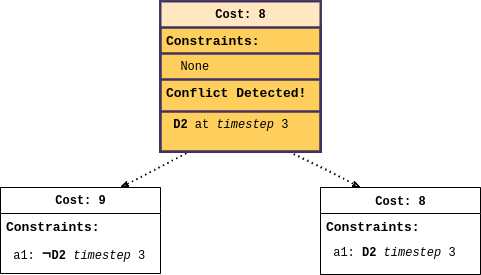

The diagram above was exported from draw.io. Its source (the exported page's mxGraphModel, read from the mxfile embedded in the PNG):
<mxGraphModel dx="672" dy="737" grid="1" gridSize="10" guides="1" tooltips="1" connect="1" arrows="0" fold="1" page="1" pageScale="1" pageWidth="1000" pageHeight="800" math="0" shadow="0">
  <root>
    <mxCell id="1qJFks10Zf79580Gb-P6-0" />
    <mxCell id="1qJFks10Zf79580Gb-P6-1" parent="1qJFks10Zf79580Gb-P6-0" />
    <mxCell id="kyg9zu7XO844PT4DRJtJ-0" style="edgeStyle=none;rounded=0;orthogonalLoop=1;jettySize=auto;html=1;entryX=0.25;entryY=0;entryDx=0;entryDy=0;fontFamily=Courier New;dashed=1;endArrow=classicThin;endFill=0;sketch=1;dashPattern=1 4;" parent="1qJFks10Zf79580Gb-P6-1" target="kyg9zu7XO844PT4DRJtJ-10" edge="1">
      <mxGeometry relative="1" as="geometry">
        <mxPoint x="490" y="193" as="sourcePoint" />
      </mxGeometry>
    </mxCell>
    <mxCell id="kyg9zu7XO844PT4DRJtJ-1" value="Cost: 8" style="swimlane;html=1;fontStyle=1;align=center;verticalAlign=top;childLayout=stackLayout;horizontal=1;startSize=26;horizontalStack=0;resizeParent=1;resizeLast=0;collapsible=1;marginBottom=0;swimlaneFillColor=#FFCF5E;rounded=0;shadow=0;comic=0;labelBackgroundColor=none;strokeWidth=2;fillColor=none;fontFamily=Courier New;fontSize=12;strokeColor=#41315E;" parent="1qJFks10Zf79580Gb-P6-1" vertex="1">
      <mxGeometry x="370" y="47" width="160" height="150" as="geometry">
        <mxRectangle x="90" y="83" width="90" height="26" as="alternateBounds" />
      </mxGeometry>
    </mxCell>
    <mxCell id="kyg9zu7XO844PT4DRJtJ-2" value="Constraints:&amp;nbsp;" style="text;html=1;strokeColor=#41315E;fillColor=none;align=left;verticalAlign=top;spacingLeft=4;spacingRight=4;whiteSpace=wrap;overflow=hidden;rotatable=0;points=[[0,0.5],[1,0.5]];portConstraint=eastwest;fontSize=13;fontStyle=1;fontFamily=Courier New;swimlaneFillColor=#FFCF5E;strokeWidth=2;" parent="kyg9zu7XO844PT4DRJtJ-1" vertex="1">
      <mxGeometry y="26" width="160" height="26" as="geometry" />
    </mxCell>
    <mxCell id="kyg9zu7XO844PT4DRJtJ-3" value="&amp;nbsp; None" style="text;html=1;strokeColor=#41315E;fillColor=none;align=left;verticalAlign=top;spacingLeft=4;spacingRight=4;whiteSpace=wrap;overflow=hidden;rotatable=0;points=[[0,0.5],[1,0.5]];portConstraint=eastwest;fontFamily=Courier New;swimlaneFillColor=#FFCF5E;strokeWidth=2;" parent="kyg9zu7XO844PT4DRJtJ-1" vertex="1">
      <mxGeometry y="52" width="160" height="26" as="geometry" />
    </mxCell>
    <mxCell id="kyg9zu7XO844PT4DRJtJ-4" value="" style="line;html=1;strokeWidth=2;fillColor=none;align=left;verticalAlign=middle;spacingTop=-1;spacingLeft=3;spacingRight=3;rotatable=0;labelPosition=right;points=[];portConstraint=eastwest;fontFamily=Courier New;swimlaneFillColor=#FFCF5E;strokeColor=#41315E;" parent="kyg9zu7XO844PT4DRJtJ-1" vertex="1">
      <mxGeometry y="78" width="160" height="8" as="geometry" />
    </mxCell>
    <mxCell id="kyg9zu7XO844PT4DRJtJ-5" value="Conflict Detected!" style="text;html=1;strokeColor=#41315E;fillColor=none;align=left;verticalAlign=top;spacingLeft=4;spacingRight=4;whiteSpace=wrap;overflow=hidden;rotatable=0;points=[[0,0.5],[1,0.5]];portConstraint=eastwest;fontFamily=Courier New;fontStyle=1;fontSize=13;swimlaneFillColor=#FFCF5E;strokeWidth=2;" parent="kyg9zu7XO844PT4DRJtJ-1" vertex="1">
      <mxGeometry y="86" width="160" height="26" as="geometry" />
    </mxCell>
    <mxCell id="kyg9zu7XO844PT4DRJtJ-6" value="&amp;nbsp;&lt;b&gt;D2&lt;/b&gt; at &lt;i&gt;timestep &lt;/i&gt;3&amp;nbsp;" style="text;html=1;strokeColor=#41315E;fillColor=none;align=left;verticalAlign=top;spacingLeft=4;spacingRight=4;whiteSpace=wrap;overflow=hidden;rotatable=0;points=[[0,0.5],[1,0.5]];portConstraint=eastwest;fontFamily=Courier New;swimlaneFillColor=#FFCF5E;strokeWidth=2;" parent="kyg9zu7XO844PT4DRJtJ-1" vertex="1">
      <mxGeometry y="112" width="160" height="38" as="geometry" />
    </mxCell>
    <mxCell id="kyg9zu7XO844PT4DRJtJ-7" value="Cost: 9" style="swimlane;html=1;fontStyle=1;align=center;verticalAlign=top;childLayout=stackLayout;horizontal=1;startSize=26;horizontalStack=0;resizeParent=1;resizeLast=0;collapsible=1;marginBottom=0;swimlaneFillColor=#ffffff;rounded=0;shadow=0;comic=0;labelBackgroundColor=none;strokeWidth=1;fillColor=default;fontFamily=Courier New;fontSize=12" parent="1qJFks10Zf79580Gb-P6-1" vertex="1">
      <mxGeometry x="210" y="233" width="160" height="86" as="geometry">
        <mxRectangle x="90" y="83" width="90" height="26" as="alternateBounds" />
      </mxGeometry>
    </mxCell>
    <mxCell id="kyg9zu7XO844PT4DRJtJ-8" value="Constraints:&amp;nbsp;" style="text;html=1;strokeColor=none;fillColor=none;align=left;verticalAlign=top;spacingLeft=4;spacingRight=4;whiteSpace=wrap;overflow=hidden;rotatable=0;points=[[0,0.5],[1,0.5]];portConstraint=eastwest;fontSize=13;fontStyle=1;fontFamily=Courier New;" parent="kyg9zu7XO844PT4DRJtJ-7" vertex="1">
      <mxGeometry y="26" width="160" height="26" as="geometry" />
    </mxCell>
    <mxCell id="kyg9zu7XO844PT4DRJtJ-9" value="&amp;nbsp;0:&amp;nbsp;&lt;b style=&quot;color: rgb(32 , 33 , 36) ; font-size: 16px ; background-color: rgb(255 , 255 , 255)&quot;&gt;¬&lt;/b&gt;&lt;b&gt;D2&amp;nbsp;&lt;/b&gt;&lt;i&gt;timestep&lt;/i&gt; 3&amp;nbsp;" style="text;html=1;strokeColor=none;fillColor=none;align=left;verticalAlign=top;spacingLeft=4;spacingRight=4;whiteSpace=wrap;overflow=hidden;rotatable=0;points=[[0,0.5],[1,0.5]];portConstraint=eastwest;fontFamily=Courier New;" parent="kyg9zu7XO844PT4DRJtJ-7" vertex="1">
      <mxGeometry y="52" width="160" height="26" as="geometry" />
    </mxCell>
    <mxCell id="kyg9zu7XO844PT4DRJtJ-10" value="&lt;font style=&quot;font-size: 12px&quot;&gt;Cost: 8&lt;/font&gt;" style="swimlane;html=1;fontStyle=1;align=center;verticalAlign=top;childLayout=stackLayout;horizontal=1;startSize=26;horizontalStack=0;resizeParent=1;resizeLast=0;collapsible=1;marginBottom=0;swimlaneFillColor=#ffffff;rounded=0;shadow=0;comic=0;labelBackgroundColor=none;strokeWidth=1;fillColor=default;fontFamily=Courier New;fontSize=13;" parent="1qJFks10Zf79580Gb-P6-1" vertex="1">
      <mxGeometry x="530" y="233" width="160" height="87" as="geometry">
        <mxRectangle x="90" y="83" width="90" height="26" as="alternateBounds" />
      </mxGeometry>
    </mxCell>
    <mxCell id="kyg9zu7XO844PT4DRJtJ-11" value="Constraints:&amp;nbsp;" style="text;html=1;strokeColor=none;fillColor=none;align=left;verticalAlign=top;spacingLeft=4;spacingRight=4;whiteSpace=wrap;overflow=hidden;rotatable=0;points=[[0,0.5],[1,0.5]];portConstraint=eastwest;fontSize=13;fontStyle=1;fontFamily=Courier New;" parent="kyg9zu7XO844PT4DRJtJ-10" vertex="1">
      <mxGeometry y="26" width="160" height="26" as="geometry" />
    </mxCell>
    <mxCell id="kyg9zu7XO844PT4DRJtJ-12" value="&amp;nbsp;0:&amp;nbsp;&lt;b&gt;D2&amp;nbsp;&lt;/b&gt;&lt;i&gt;timestep&lt;/i&gt;&amp;nbsp;3" style="text;html=1;strokeColor=none;fillColor=none;align=left;verticalAlign=top;spacingLeft=4;spacingRight=4;whiteSpace=wrap;overflow=hidden;rotatable=0;points=[[0,0.5],[1,0.5]];portConstraint=eastwest;fontFamily=Courier New;" parent="kyg9zu7XO844PT4DRJtJ-10" vertex="1">
      <mxGeometry y="52" width="160" height="26" as="geometry" />
    </mxCell>
    <mxCell id="kyg9zu7XO844PT4DRJtJ-13" style="edgeStyle=none;rounded=0;orthogonalLoop=1;jettySize=auto;html=1;entryX=0.75;entryY=0;entryDx=0;entryDy=0;fontFamily=Courier New;dashed=1;endArrow=classicThin;endFill=0;sketch=1;dashPattern=1 4;exitX=0.188;exitY=0.993;exitDx=0;exitDy=0;exitPerimeter=0;" parent="1qJFks10Zf79580Gb-P6-1" source="kyg9zu7XO844PT4DRJtJ-6" target="kyg9zu7XO844PT4DRJtJ-7" edge="1">
      <mxGeometry relative="1" as="geometry">
        <mxPoint x="500" y="203" as="sourcePoint" />
        <mxPoint x="580" y="243" as="targetPoint" />
      </mxGeometry>
    </mxCell>
    <mxCell id="kyg9zu7XO844PT4DRJtJ-14" value="Cost: 8" style="swimlane;html=1;fontStyle=1;align=center;verticalAlign=top;childLayout=stackLayout;horizontal=1;startSize=26;horizontalStack=0;resizeParent=1;resizeLast=0;collapsible=1;marginBottom=0;swimlaneFillColor=#FFCF5E;rounded=0;shadow=0;comic=0;labelBackgroundColor=none;strokeWidth=1;fillColor=none;fontFamily=Courier New;fontSize=12;strokeColor=#41315E;" parent="1qJFks10Zf79580Gb-P6-1" vertex="1">
      <mxGeometry x="370" y="47" width="160" height="150" as="geometry">
        <mxRectangle x="90" y="83" width="90" height="26" as="alternateBounds" />
      </mxGeometry>
    </mxCell>
    <mxCell id="kyg9zu7XO844PT4DRJtJ-15" value="Constraints:&amp;nbsp;" style="text;html=1;strokeColor=#41315E;fillColor=none;align=left;verticalAlign=top;spacingLeft=4;spacingRight=4;whiteSpace=wrap;overflow=hidden;rotatable=0;points=[[0,0.5],[1,0.5]];portConstraint=eastwest;fontSize=13;fontStyle=1;fontFamily=Courier New;swimlaneFillColor=#FFCF5E;" parent="kyg9zu7XO844PT4DRJtJ-14" vertex="1">
      <mxGeometry y="26" width="160" height="26" as="geometry" />
    </mxCell>
    <mxCell id="kyg9zu7XO844PT4DRJtJ-16" value="&amp;nbsp; None" style="text;html=1;strokeColor=#41315E;fillColor=none;align=left;verticalAlign=top;spacingLeft=4;spacingRight=4;whiteSpace=wrap;overflow=hidden;rotatable=0;points=[[0,0.5],[1,0.5]];portConstraint=eastwest;fontFamily=Courier New;swimlaneFillColor=#FFCF5E;" parent="kyg9zu7XO844PT4DRJtJ-14" vertex="1">
      <mxGeometry y="52" width="160" height="26" as="geometry" />
    </mxCell>
    <mxCell id="kyg9zu7XO844PT4DRJtJ-17" value="" style="line;html=1;strokeWidth=1;fillColor=none;align=left;verticalAlign=middle;spacingTop=-1;spacingLeft=3;spacingRight=3;rotatable=0;labelPosition=right;points=[];portConstraint=eastwest;fontFamily=Courier New;swimlaneFillColor=#FFCF5E;strokeColor=#41315E;" parent="kyg9zu7XO844PT4DRJtJ-14" vertex="1">
      <mxGeometry y="78" width="160" height="8" as="geometry" />
    </mxCell>
    <mxCell id="kyg9zu7XO844PT4DRJtJ-18" value="Conflict Detected!" style="text;html=1;strokeColor=#41315E;fillColor=none;align=left;verticalAlign=top;spacingLeft=4;spacingRight=4;whiteSpace=wrap;overflow=hidden;rotatable=0;points=[[0,0.5],[1,0.5]];portConstraint=eastwest;fontFamily=Courier New;fontStyle=1;fontSize=13;swimlaneFillColor=#FFCF5E;" parent="kyg9zu7XO844PT4DRJtJ-14" vertex="1">
      <mxGeometry y="86" width="160" height="26" as="geometry" />
    </mxCell>
    <mxCell id="kyg9zu7XO844PT4DRJtJ-19" value="&amp;nbsp;&lt;b&gt;D2&lt;/b&gt; at &lt;i&gt;timestep &lt;/i&gt;3&amp;nbsp;" style="text;html=1;strokeColor=#41315E;fillColor=none;align=left;verticalAlign=top;spacingLeft=4;spacingRight=4;whiteSpace=wrap;overflow=hidden;rotatable=0;points=[[0,0.5],[1,0.5]];portConstraint=eastwest;fontFamily=Courier New;swimlaneFillColor=#FFCF5E;" parent="kyg9zu7XO844PT4DRJtJ-14" vertex="1">
      <mxGeometry y="112" width="160" height="38" as="geometry" />
    </mxCell>
    <mxCell id="kyg9zu7XO844PT4DRJtJ-20" value="Cost: 8" style="swimlane;html=1;fontStyle=1;align=center;verticalAlign=top;childLayout=stackLayout;horizontal=1;startSize=26;horizontalStack=0;resizeParent=1;resizeLast=0;collapsible=1;marginBottom=0;swimlaneFillColor=#FFCF5E;rounded=0;shadow=0;comic=0;labelBackgroundColor=none;strokeWidth=2;fillColor=#FFE7C2;fontFamily=Courier New;fontSize=12;strokeColor=#41315E;" parent="1qJFks10Zf79580Gb-P6-1" vertex="1">
      <mxGeometry x="370" y="47" width="160" height="150" as="geometry">
        <mxRectangle x="90" y="83" width="90" height="26" as="alternateBounds" />
      </mxGeometry>
    </mxCell>
    <mxCell id="kyg9zu7XO844PT4DRJtJ-21" value="Constraints:&amp;nbsp;" style="text;html=1;strokeColor=#41315E;fillColor=none;align=left;verticalAlign=top;spacingLeft=4;spacingRight=4;whiteSpace=wrap;overflow=hidden;rotatable=0;points=[[0,0.5],[1,0.5]];portConstraint=eastwest;fontSize=13;fontStyle=1;fontFamily=Courier New;swimlaneFillColor=#FFCF5E;strokeWidth=2;" parent="kyg9zu7XO844PT4DRJtJ-20" vertex="1">
      <mxGeometry y="26" width="160" height="26" as="geometry" />
    </mxCell>
    <mxCell id="kyg9zu7XO844PT4DRJtJ-22" value="&amp;nbsp; None" style="text;html=1;strokeColor=#41315E;fillColor=none;align=left;verticalAlign=top;spacingLeft=4;spacingRight=4;whiteSpace=wrap;overflow=hidden;rotatable=0;points=[[0,0.5],[1,0.5]];portConstraint=eastwest;fontFamily=Courier New;swimlaneFillColor=#FFCF5E;strokeWidth=2;" parent="kyg9zu7XO844PT4DRJtJ-20" vertex="1">
      <mxGeometry y="52" width="160" height="26" as="geometry" />
    </mxCell>
    <mxCell id="kyg9zu7XO844PT4DRJtJ-23" value="Conflict Detected!" style="text;html=1;strokeColor=#41315E;fillColor=none;align=left;verticalAlign=top;spacingLeft=4;spacingRight=4;whiteSpace=wrap;overflow=hidden;rotatable=0;points=[[0,0.5],[1,0.5]];portConstraint=eastwest;fontFamily=Courier New;fontStyle=1;fontSize=13;swimlaneFillColor=#FFCF5E;strokeWidth=2;" parent="kyg9zu7XO844PT4DRJtJ-20" vertex="1">
      <mxGeometry y="78" width="160" height="32" as="geometry" />
    </mxCell>
    <mxCell id="kyg9zu7XO844PT4DRJtJ-24" value="&amp;nbsp;&lt;b&gt;D2&lt;/b&gt; at &lt;i&gt;timestep &lt;/i&gt;3&amp;nbsp;" style="text;html=1;strokeColor=#41315E;fillColor=none;align=left;verticalAlign=top;spacingLeft=4;spacingRight=4;whiteSpace=wrap;overflow=hidden;rotatable=0;points=[[0,0.5],[1,0.5]];portConstraint=eastwest;fontFamily=Courier New;swimlaneFillColor=#FFCF5E;strokeWidth=2;" parent="kyg9zu7XO844PT4DRJtJ-20" vertex="1">
      <mxGeometry y="110" width="160" height="40" as="geometry" />
    </mxCell>
    <mxCell id="yFJbjT1frjsvDVLC8dWF-0" style="edgeStyle=none;rounded=0;orthogonalLoop=1;jettySize=auto;html=1;entryX=0.25;entryY=0;entryDx=0;entryDy=0;fontFamily=Courier New;dashed=1;endArrow=classicThin;endFill=0;sketch=1;dashPattern=1 4;" parent="1qJFks10Zf79580Gb-P6-1" target="yFJbjT1frjsvDVLC8dWF-10" edge="1">
      <mxGeometry relative="1" as="geometry">
        <mxPoint x="490" y="193" as="sourcePoint" />
      </mxGeometry>
    </mxCell>
    <mxCell id="yFJbjT1frjsvDVLC8dWF-1" value="Cost: 8" style="swimlane;html=1;fontStyle=1;align=center;verticalAlign=top;childLayout=stackLayout;horizontal=1;startSize=26;horizontalStack=0;resizeParent=1;resizeLast=0;collapsible=1;marginBottom=0;swimlaneFillColor=#FFCF5E;rounded=0;shadow=0;comic=0;labelBackgroundColor=none;strokeWidth=2;fillColor=none;fontFamily=Courier New;fontSize=12;strokeColor=#41315E;" parent="1qJFks10Zf79580Gb-P6-1" vertex="1">
      <mxGeometry x="370" y="47" width="160" height="150" as="geometry">
        <mxRectangle x="90" y="83" width="90" height="26" as="alternateBounds" />
      </mxGeometry>
    </mxCell>
    <mxCell id="yFJbjT1frjsvDVLC8dWF-2" value="Constraints:&amp;nbsp;" style="text;html=1;strokeColor=#41315E;fillColor=none;align=left;verticalAlign=top;spacingLeft=4;spacingRight=4;whiteSpace=wrap;overflow=hidden;rotatable=0;points=[[0,0.5],[1,0.5]];portConstraint=eastwest;fontSize=13;fontStyle=1;fontFamily=Courier New;swimlaneFillColor=#FFCF5E;strokeWidth=2;" parent="yFJbjT1frjsvDVLC8dWF-1" vertex="1">
      <mxGeometry y="26" width="160" height="26" as="geometry" />
    </mxCell>
    <mxCell id="yFJbjT1frjsvDVLC8dWF-3" value="&amp;nbsp; None" style="text;html=1;strokeColor=#41315E;fillColor=none;align=left;verticalAlign=top;spacingLeft=4;spacingRight=4;whiteSpace=wrap;overflow=hidden;rotatable=0;points=[[0,0.5],[1,0.5]];portConstraint=eastwest;fontFamily=Courier New;swimlaneFillColor=#FFCF5E;strokeWidth=2;" parent="yFJbjT1frjsvDVLC8dWF-1" vertex="1">
      <mxGeometry y="52" width="160" height="26" as="geometry" />
    </mxCell>
    <mxCell id="yFJbjT1frjsvDVLC8dWF-4" value="" style="line;html=1;strokeWidth=2;fillColor=none;align=left;verticalAlign=middle;spacingTop=-1;spacingLeft=3;spacingRight=3;rotatable=0;labelPosition=right;points=[];portConstraint=eastwest;fontFamily=Courier New;swimlaneFillColor=#FFCF5E;strokeColor=#41315E;" parent="yFJbjT1frjsvDVLC8dWF-1" vertex="1">
      <mxGeometry y="78" width="160" height="8" as="geometry" />
    </mxCell>
    <mxCell id="yFJbjT1frjsvDVLC8dWF-5" value="Conflict Detected!" style="text;html=1;strokeColor=#41315E;fillColor=none;align=left;verticalAlign=top;spacingLeft=4;spacingRight=4;whiteSpace=wrap;overflow=hidden;rotatable=0;points=[[0,0.5],[1,0.5]];portConstraint=eastwest;fontFamily=Courier New;fontStyle=1;fontSize=13;swimlaneFillColor=#FFCF5E;strokeWidth=2;" parent="yFJbjT1frjsvDVLC8dWF-1" vertex="1">
      <mxGeometry y="86" width="160" height="26" as="geometry" />
    </mxCell>
    <mxCell id="yFJbjT1frjsvDVLC8dWF-6" value="&amp;nbsp;&lt;b&gt;D2&lt;/b&gt; at &lt;i&gt;timestep &lt;/i&gt;3&amp;nbsp;" style="text;html=1;strokeColor=#41315E;fillColor=none;align=left;verticalAlign=top;spacingLeft=4;spacingRight=4;whiteSpace=wrap;overflow=hidden;rotatable=0;points=[[0,0.5],[1,0.5]];portConstraint=eastwest;fontFamily=Courier New;swimlaneFillColor=#FFCF5E;strokeWidth=2;" parent="yFJbjT1frjsvDVLC8dWF-1" vertex="1">
      <mxGeometry y="112" width="160" height="38" as="geometry" />
    </mxCell>
    <mxCell id="yFJbjT1frjsvDVLC8dWF-7" value="Cost: 9" style="swimlane;html=1;fontStyle=1;align=center;verticalAlign=top;childLayout=stackLayout;horizontal=1;startSize=26;horizontalStack=0;resizeParent=1;resizeLast=0;collapsible=1;marginBottom=0;swimlaneFillColor=#ffffff;rounded=0;shadow=0;comic=0;labelBackgroundColor=none;strokeWidth=1;fillColor=default;fontFamily=Courier New;fontSize=12" parent="1qJFks10Zf79580Gb-P6-1" vertex="1">
      <mxGeometry x="210" y="233" width="160" height="86" as="geometry">
        <mxRectangle x="90" y="83" width="90" height="26" as="alternateBounds" />
      </mxGeometry>
    </mxCell>
    <mxCell id="yFJbjT1frjsvDVLC8dWF-8" value="Constraints:&amp;nbsp;" style="text;html=1;strokeColor=none;fillColor=none;align=left;verticalAlign=top;spacingLeft=4;spacingRight=4;whiteSpace=wrap;overflow=hidden;rotatable=0;points=[[0,0.5],[1,0.5]];portConstraint=eastwest;fontSize=13;fontStyle=1;fontFamily=Courier New;" parent="yFJbjT1frjsvDVLC8dWF-7" vertex="1">
      <mxGeometry y="26" width="160" height="26" as="geometry" />
    </mxCell>
    <mxCell id="yFJbjT1frjsvDVLC8dWF-9" value="&amp;nbsp;a1:&amp;nbsp;&lt;b style=&quot;color: rgb(32 , 33 , 36) ; font-size: 16px ; background-color: rgb(255 , 255 , 255)&quot;&gt;¬&lt;/b&gt;&lt;b&gt;D2&amp;nbsp;&lt;/b&gt;&lt;i&gt;timestep&lt;/i&gt; 3&amp;nbsp;" style="text;html=1;strokeColor=none;fillColor=none;align=left;verticalAlign=top;spacingLeft=4;spacingRight=4;whiteSpace=wrap;overflow=hidden;rotatable=0;points=[[0,0.5],[1,0.5]];portConstraint=eastwest;fontFamily=Courier New;" parent="yFJbjT1frjsvDVLC8dWF-7" vertex="1">
      <mxGeometry y="52" width="160" height="26" as="geometry" />
    </mxCell>
    <mxCell id="yFJbjT1frjsvDVLC8dWF-10" value="&lt;font style=&quot;font-size: 12px&quot;&gt;Cost: 8&lt;/font&gt;" style="swimlane;html=1;fontStyle=1;align=center;verticalAlign=top;childLayout=stackLayout;horizontal=1;startSize=26;horizontalStack=0;resizeParent=1;resizeLast=0;collapsible=1;marginBottom=0;swimlaneFillColor=#ffffff;rounded=0;shadow=0;comic=0;labelBackgroundColor=none;strokeWidth=1;fillColor=default;fontFamily=Courier New;fontSize=13;" parent="1qJFks10Zf79580Gb-P6-1" vertex="1">
      <mxGeometry x="530" y="233" width="160" height="87" as="geometry">
        <mxRectangle x="90" y="83" width="90" height="26" as="alternateBounds" />
      </mxGeometry>
    </mxCell>
    <mxCell id="yFJbjT1frjsvDVLC8dWF-11" value="Constraints:&amp;nbsp;" style="text;html=1;strokeColor=none;fillColor=none;align=left;verticalAlign=top;spacingLeft=4;spacingRight=4;whiteSpace=wrap;overflow=hidden;rotatable=0;points=[[0,0.5],[1,0.5]];portConstraint=eastwest;fontSize=13;fontStyle=1;fontFamily=Courier New;" parent="yFJbjT1frjsvDVLC8dWF-10" vertex="1">
      <mxGeometry y="26" width="160" height="26" as="geometry" />
    </mxCell>
    <mxCell id="yFJbjT1frjsvDVLC8dWF-12" value="&amp;nbsp;a1:&amp;nbsp;&lt;b&gt;D2&amp;nbsp;&lt;/b&gt;&lt;i&gt;timestep&lt;/i&gt;&amp;nbsp;3" style="text;html=1;strokeColor=none;fillColor=none;align=left;verticalAlign=top;spacingLeft=4;spacingRight=4;whiteSpace=wrap;overflow=hidden;rotatable=0;points=[[0,0.5],[1,0.5]];portConstraint=eastwest;fontFamily=Courier New;" parent="yFJbjT1frjsvDVLC8dWF-10" vertex="1">
      <mxGeometry y="52" width="160" height="26" as="geometry" />
    </mxCell>
    <mxCell id="yFJbjT1frjsvDVLC8dWF-13" style="edgeStyle=none;rounded=0;orthogonalLoop=1;jettySize=auto;html=1;entryX=0.75;entryY=0;entryDx=0;entryDy=0;fontFamily=Courier New;dashed=1;endArrow=classicThin;endFill=0;sketch=1;dashPattern=1 4;exitX=0.188;exitY=0.993;exitDx=0;exitDy=0;exitPerimeter=0;" parent="1qJFks10Zf79580Gb-P6-1" source="yFJbjT1frjsvDVLC8dWF-6" target="yFJbjT1frjsvDVLC8dWF-7" edge="1">
      <mxGeometry relative="1" as="geometry">
        <mxPoint x="500" y="203" as="sourcePoint" />
        <mxPoint x="580" y="243" as="targetPoint" />
      </mxGeometry>
    </mxCell>
    <mxCell id="yFJbjT1frjsvDVLC8dWF-14" value="Cost: 8" style="swimlane;html=1;fontStyle=1;align=center;verticalAlign=top;childLayout=stackLayout;horizontal=1;startSize=26;horizontalStack=0;resizeParent=1;resizeLast=0;collapsible=1;marginBottom=0;swimlaneFillColor=#FFCF5E;rounded=0;shadow=0;comic=0;labelBackgroundColor=none;strokeWidth=1;fillColor=none;fontFamily=Courier New;fontSize=12;strokeColor=#41315E;" parent="1qJFks10Zf79580Gb-P6-1" vertex="1">
      <mxGeometry x="370" y="47" width="160" height="150" as="geometry">
        <mxRectangle x="90" y="83" width="90" height="26" as="alternateBounds" />
      </mxGeometry>
    </mxCell>
    <mxCell id="yFJbjT1frjsvDVLC8dWF-15" value="Constraints:&amp;nbsp;" style="text;html=1;strokeColor=#41315E;fillColor=none;align=left;verticalAlign=top;spacingLeft=4;spacingRight=4;whiteSpace=wrap;overflow=hidden;rotatable=0;points=[[0,0.5],[1,0.5]];portConstraint=eastwest;fontSize=13;fontStyle=1;fontFamily=Courier New;swimlaneFillColor=#FFCF5E;" parent="yFJbjT1frjsvDVLC8dWF-14" vertex="1">
      <mxGeometry y="26" width="160" height="26" as="geometry" />
    </mxCell>
    <mxCell id="yFJbjT1frjsvDVLC8dWF-16" value="&amp;nbsp; None" style="text;html=1;strokeColor=#41315E;fillColor=none;align=left;verticalAlign=top;spacingLeft=4;spacingRight=4;whiteSpace=wrap;overflow=hidden;rotatable=0;points=[[0,0.5],[1,0.5]];portConstraint=eastwest;fontFamily=Courier New;swimlaneFillColor=#FFCF5E;" parent="yFJbjT1frjsvDVLC8dWF-14" vertex="1">
      <mxGeometry y="52" width="160" height="26" as="geometry" />
    </mxCell>
    <mxCell id="yFJbjT1frjsvDVLC8dWF-17" value="" style="line;html=1;strokeWidth=1;fillColor=none;align=left;verticalAlign=middle;spacingTop=-1;spacingLeft=3;spacingRight=3;rotatable=0;labelPosition=right;points=[];portConstraint=eastwest;fontFamily=Courier New;swimlaneFillColor=#FFCF5E;strokeColor=#41315E;" parent="yFJbjT1frjsvDVLC8dWF-14" vertex="1">
      <mxGeometry y="78" width="160" height="8" as="geometry" />
    </mxCell>
    <mxCell id="yFJbjT1frjsvDVLC8dWF-18" value="Conflict Detected!" style="text;html=1;strokeColor=#41315E;fillColor=none;align=left;verticalAlign=top;spacingLeft=4;spacingRight=4;whiteSpace=wrap;overflow=hidden;rotatable=0;points=[[0,0.5],[1,0.5]];portConstraint=eastwest;fontFamily=Courier New;fontStyle=1;fontSize=13;swimlaneFillColor=#FFCF5E;" parent="yFJbjT1frjsvDVLC8dWF-14" vertex="1">
      <mxGeometry y="86" width="160" height="26" as="geometry" />
    </mxCell>
    <mxCell id="yFJbjT1frjsvDVLC8dWF-19" value="&amp;nbsp;&lt;b&gt;D2&lt;/b&gt; at &lt;i&gt;timestep &lt;/i&gt;3&amp;nbsp;" style="text;html=1;strokeColor=#41315E;fillColor=none;align=left;verticalAlign=top;spacingLeft=4;spacingRight=4;whiteSpace=wrap;overflow=hidden;rotatable=0;points=[[0,0.5],[1,0.5]];portConstraint=eastwest;fontFamily=Courier New;swimlaneFillColor=#FFCF5E;" parent="yFJbjT1frjsvDVLC8dWF-14" vertex="1">
      <mxGeometry y="112" width="160" height="38" as="geometry" />
    </mxCell>
    <mxCell id="yFJbjT1frjsvDVLC8dWF-20" value="Cost: 8" style="swimlane;html=1;fontStyle=1;align=center;verticalAlign=top;childLayout=stackLayout;horizontal=1;startSize=26;horizontalStack=0;resizeParent=1;resizeLast=0;collapsible=1;marginBottom=0;swimlaneFillColor=#FFCF5E;rounded=0;shadow=0;comic=0;labelBackgroundColor=none;strokeWidth=2;fillColor=#FFE7C2;fontFamily=Courier New;fontSize=12;strokeColor=#41315E;" parent="1qJFks10Zf79580Gb-P6-1" vertex="1">
      <mxGeometry x="370" y="47" width="160" height="150" as="geometry">
        <mxRectangle x="90" y="83" width="90" height="26" as="alternateBounds" />
      </mxGeometry>
    </mxCell>
    <mxCell id="yFJbjT1frjsvDVLC8dWF-21" value="Constraints:&amp;nbsp;" style="text;html=1;strokeColor=#41315E;fillColor=none;align=left;verticalAlign=top;spacingLeft=4;spacingRight=4;whiteSpace=wrap;overflow=hidden;rotatable=0;points=[[0,0.5],[1,0.5]];portConstraint=eastwest;fontSize=13;fontStyle=1;fontFamily=Courier New;swimlaneFillColor=#FFCF5E;strokeWidth=2;" parent="yFJbjT1frjsvDVLC8dWF-20" vertex="1">
      <mxGeometry y="26" width="160" height="26" as="geometry" />
    </mxCell>
    <mxCell id="yFJbjT1frjsvDVLC8dWF-22" value="&amp;nbsp; None" style="text;html=1;strokeColor=#41315E;fillColor=none;align=left;verticalAlign=top;spacingLeft=4;spacingRight=4;whiteSpace=wrap;overflow=hidden;rotatable=0;points=[[0,0.5],[1,0.5]];portConstraint=eastwest;fontFamily=Courier New;swimlaneFillColor=#FFCF5E;strokeWidth=2;" parent="yFJbjT1frjsvDVLC8dWF-20" vertex="1">
      <mxGeometry y="52" width="160" height="26" as="geometry" />
    </mxCell>
    <mxCell id="yFJbjT1frjsvDVLC8dWF-23" value="Conflict Detected!" style="text;html=1;strokeColor=#41315E;fillColor=none;align=left;verticalAlign=top;spacingLeft=4;spacingRight=4;whiteSpace=wrap;overflow=hidden;rotatable=0;points=[[0,0.5],[1,0.5]];portConstraint=eastwest;fontFamily=Courier New;fontStyle=1;fontSize=13;swimlaneFillColor=#FFCF5E;strokeWidth=2;" parent="yFJbjT1frjsvDVLC8dWF-20" vertex="1">
      <mxGeometry y="78" width="160" height="32" as="geometry" />
    </mxCell>
    <mxCell id="yFJbjT1frjsvDVLC8dWF-24" value="&amp;nbsp;&lt;b&gt;D2&lt;/b&gt; at &lt;i&gt;timestep &lt;/i&gt;3&amp;nbsp;" style="text;html=1;strokeColor=#41315E;fillColor=none;align=left;verticalAlign=top;spacingLeft=4;spacingRight=4;whiteSpace=wrap;overflow=hidden;rotatable=0;points=[[0,0.5],[1,0.5]];portConstraint=eastwest;fontFamily=Courier New;swimlaneFillColor=#FFCF5E;strokeWidth=2;" parent="yFJbjT1frjsvDVLC8dWF-20" vertex="1">
      <mxGeometry y="110" width="160" height="40" as="geometry" />
    </mxCell>
  </root>
</mxGraphModel>